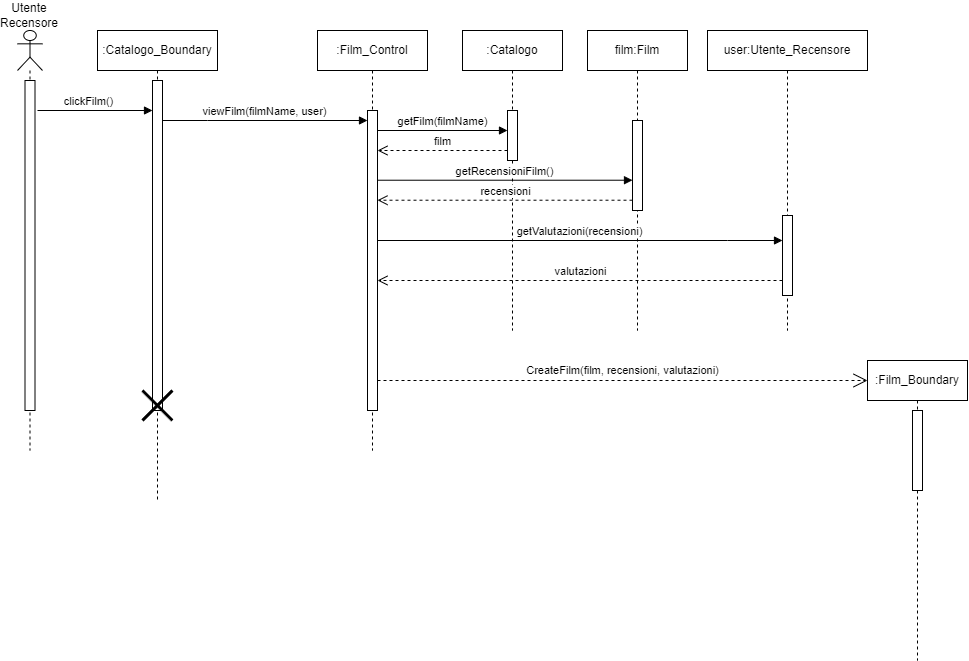

The diagram above was exported from draw.io. Its source (the exported page's mxGraphModel, read from the mxfile embedded in the PNG):
<mxGraphModel dx="1074" dy="522" grid="1" gridSize="10" guides="1" tooltips="1" connect="1" arrows="1" fold="1" page="1" pageScale="1" pageWidth="827" pageHeight="1169" math="0" shadow="0">
  <root>
    <mxCell id="0" />
    <mxCell id="1" parent="0" />
    <mxCell id="bGZ8eXu-XVwljQqfqv30-22" value="" style="shape=umlLifeline;perimeter=lifelinePerimeter;whiteSpace=wrap;html=1;container=1;dropTarget=0;collapsible=0;recursiveResize=0;outlineConnect=0;portConstraint=eastwest;newEdgeStyle={&quot;curved&quot;:0,&quot;rounded&quot;:0};participant=umlActor;" vertex="1" parent="1">
      <mxGeometry x="70" y="50" width="25" height="420" as="geometry" />
    </mxCell>
    <mxCell id="bGZ8eXu-XVwljQqfqv30-23" value="" style="html=1;points=[[0,0,0,0,5],[0,1,0,0,-5],[1,0,0,0,5],[1,1,0,0,-5]];perimeter=orthogonalPerimeter;outlineConnect=0;targetShapes=umlLifeline;portConstraint=eastwest;newEdgeStyle={&quot;curved&quot;:0,&quot;rounded&quot;:0};" vertex="1" parent="bGZ8eXu-XVwljQqfqv30-22">
      <mxGeometry x="7.5" y="50" width="10" height="330" as="geometry" />
    </mxCell>
    <mxCell id="bGZ8eXu-XVwljQqfqv30-24" value="film:Film" style="shape=umlLifeline;perimeter=lifelinePerimeter;whiteSpace=wrap;html=1;container=1;dropTarget=0;collapsible=0;recursiveResize=0;outlineConnect=0;portConstraint=eastwest;newEdgeStyle={&quot;curved&quot;:0,&quot;rounded&quot;:0};" vertex="1" parent="1">
      <mxGeometry x="640" y="50" width="100" height="300" as="geometry" />
    </mxCell>
    <mxCell id="bGZ8eXu-XVwljQqfqv30-25" value="" style="html=1;points=[[0,0,0,0,5],[0,1,0,0,-5],[1,0,0,0,5],[1,1,0,0,-5]];perimeter=orthogonalPerimeter;outlineConnect=0;targetShapes=umlLifeline;portConstraint=eastwest;newEdgeStyle={&quot;curved&quot;:0,&quot;rounded&quot;:0};" vertex="1" parent="bGZ8eXu-XVwljQqfqv30-24">
      <mxGeometry x="45" y="90" width="10" height="90" as="geometry" />
    </mxCell>
    <mxCell id="bGZ8eXu-XVwljQqfqv30-26" value=":Film_Control" style="shape=umlLifeline;perimeter=lifelinePerimeter;whiteSpace=wrap;html=1;container=1;dropTarget=0;collapsible=0;recursiveResize=0;outlineConnect=0;portConstraint=eastwest;newEdgeStyle={&quot;curved&quot;:0,&quot;rounded&quot;:0};" vertex="1" parent="1">
      <mxGeometry x="370" y="50" width="110" height="420" as="geometry" />
    </mxCell>
    <mxCell id="bGZ8eXu-XVwljQqfqv30-27" value="" style="html=1;points=[[0,0,0,0,5],[0,1,0,0,-5],[1,0,0,0,5],[1,1,0,0,-5]];perimeter=orthogonalPerimeter;outlineConnect=0;targetShapes=umlLifeline;portConstraint=eastwest;newEdgeStyle={&quot;curved&quot;:0,&quot;rounded&quot;:0};" vertex="1" parent="bGZ8eXu-XVwljQqfqv30-26">
      <mxGeometry x="50" y="80" width="10" height="300" as="geometry" />
    </mxCell>
    <mxCell id="bGZ8eXu-XVwljQqfqv30-28" value=":Catalogo_Boundary" style="shape=umlLifeline;perimeter=lifelinePerimeter;whiteSpace=wrap;html=1;container=1;dropTarget=0;collapsible=0;recursiveResize=0;outlineConnect=0;portConstraint=eastwest;newEdgeStyle={&quot;curved&quot;:0,&quot;rounded&quot;:0};" vertex="1" parent="1">
      <mxGeometry x="150" y="50" width="120" height="470" as="geometry" />
    </mxCell>
    <mxCell id="bGZ8eXu-XVwljQqfqv30-29" value="" style="html=1;points=[[0,0,0,0,5],[0,1,0,0,-5],[1,0,0,0,5],[1,1,0,0,-5]];perimeter=orthogonalPerimeter;outlineConnect=0;targetShapes=umlLifeline;portConstraint=eastwest;newEdgeStyle={&quot;curved&quot;:0,&quot;rounded&quot;:0};" vertex="1" parent="bGZ8eXu-XVwljQqfqv30-28">
      <mxGeometry x="55" y="50" width="10" height="330" as="geometry" />
    </mxCell>
    <mxCell id="bGZ8eXu-XVwljQqfqv30-30" value="" style="shape=umlDestroy;whiteSpace=wrap;html=1;strokeWidth=3;targetShapes=umlLifeline;" vertex="1" parent="bGZ8eXu-XVwljQqfqv30-28">
      <mxGeometry x="45" y="360" width="30" height="30" as="geometry" />
    </mxCell>
    <mxCell id="bGZ8eXu-XVwljQqfqv30-31" value="clickFilm()" style="html=1;verticalAlign=bottom;endArrow=block;curved=0;rounded=0;" edge="1" parent="1" target="bGZ8eXu-XVwljQqfqv30-29">
      <mxGeometry x="-0.1304" width="80" relative="1" as="geometry">
        <mxPoint x="90" y="130" as="sourcePoint" />
        <mxPoint x="170" y="130" as="targetPoint" />
        <mxPoint as="offset" />
      </mxGeometry>
    </mxCell>
    <mxCell id="bGZ8eXu-XVwljQqfqv30-32" value="viewFilm(filmName, user)" style="html=1;verticalAlign=bottom;endArrow=block;curved=0;rounded=0;" edge="1" parent="1" source="bGZ8eXu-XVwljQqfqv30-29" target="bGZ8eXu-XVwljQqfqv30-27">
      <mxGeometry width="80" relative="1" as="geometry">
        <mxPoint x="240" y="140" as="sourcePoint" />
        <mxPoint x="310" y="130" as="targetPoint" />
        <Array as="points">
          <mxPoint x="260" y="140" />
        </Array>
      </mxGeometry>
    </mxCell>
    <mxCell id="bGZ8eXu-XVwljQqfqv30-33" value=":Catalogo" style="shape=umlLifeline;perimeter=lifelinePerimeter;whiteSpace=wrap;html=1;container=1;dropTarget=0;collapsible=0;recursiveResize=0;outlineConnect=0;portConstraint=eastwest;newEdgeStyle={&quot;curved&quot;:0,&quot;rounded&quot;:0};" vertex="1" parent="1">
      <mxGeometry x="515" y="50" width="100" height="300" as="geometry" />
    </mxCell>
    <mxCell id="bGZ8eXu-XVwljQqfqv30-34" value="" style="html=1;points=[[0,0,0,0,5],[0,1,0,0,-5],[1,0,0,0,5],[1,1,0,0,-5]];perimeter=orthogonalPerimeter;outlineConnect=0;targetShapes=umlLifeline;portConstraint=eastwest;newEdgeStyle={&quot;curved&quot;:0,&quot;rounded&quot;:0};" vertex="1" parent="bGZ8eXu-XVwljQqfqv30-33">
      <mxGeometry x="45" y="80" width="10" height="50" as="geometry" />
    </mxCell>
    <mxCell id="bGZ8eXu-XVwljQqfqv30-35" value="getFilm(filmName)" style="html=1;verticalAlign=bottom;endArrow=block;curved=0;rounded=0;" edge="1" parent="1" target="bGZ8eXu-XVwljQqfqv30-34">
      <mxGeometry width="80" relative="1" as="geometry">
        <mxPoint x="430" y="150" as="sourcePoint" />
        <mxPoint x="555" y="150" as="targetPoint" />
      </mxGeometry>
    </mxCell>
    <mxCell id="bGZ8eXu-XVwljQqfqv30-36" value="film" style="html=1;verticalAlign=bottom;endArrow=open;dashed=1;endSize=8;curved=0;rounded=0;" edge="1" parent="1" source="bGZ8eXu-XVwljQqfqv30-34">
      <mxGeometry relative="1" as="geometry">
        <mxPoint x="575" y="170" as="sourcePoint" />
        <mxPoint x="430" y="170" as="targetPoint" />
      </mxGeometry>
    </mxCell>
    <mxCell id="bGZ8eXu-XVwljQqfqv30-37" value="getRecensioniFilm()" style="html=1;verticalAlign=bottom;endArrow=block;curved=0;rounded=0;" edge="1" parent="1" target="bGZ8eXu-XVwljQqfqv30-25">
      <mxGeometry width="80" relative="1" as="geometry">
        <mxPoint x="430" y="199.72" as="sourcePoint" />
        <mxPoint x="575" y="199.72" as="targetPoint" />
      </mxGeometry>
    </mxCell>
    <mxCell id="bGZ8eXu-XVwljQqfqv30-38" value="recensioni" style="html=1;verticalAlign=bottom;endArrow=open;dashed=1;endSize=8;curved=0;rounded=0;" edge="1" parent="1">
      <mxGeometry relative="1" as="geometry">
        <mxPoint x="685.0000000000002" y="219.72" as="sourcePoint" />
        <mxPoint x="430" y="219.72" as="targetPoint" />
      </mxGeometry>
    </mxCell>
    <mxCell id="bGZ8eXu-XVwljQqfqv30-39" value=":Film_Boundary" style="shape=umlLifeline;perimeter=lifelinePerimeter;whiteSpace=wrap;html=1;container=1;dropTarget=0;collapsible=0;recursiveResize=0;outlineConnect=0;portConstraint=eastwest;newEdgeStyle={&quot;curved&quot;:0,&quot;rounded&quot;:0};" vertex="1" parent="1">
      <mxGeometry x="920" y="380" width="100" height="300" as="geometry" />
    </mxCell>
    <mxCell id="bGZ8eXu-XVwljQqfqv30-40" value="" style="html=1;points=[[0,0,0,0,5],[0,1,0,0,-5],[1,0,0,0,5],[1,1,0,0,-5]];perimeter=orthogonalPerimeter;outlineConnect=0;targetShapes=umlLifeline;portConstraint=eastwest;newEdgeStyle={&quot;curved&quot;:0,&quot;rounded&quot;:0};" vertex="1" parent="bGZ8eXu-XVwljQqfqv30-39">
      <mxGeometry x="45" y="50" width="10" height="80" as="geometry" />
    </mxCell>
    <mxCell id="bGZ8eXu-XVwljQqfqv30-41" value="CreateFilm(film, recensioni, valutazioni)" style="endArrow=open;endSize=12;dashed=1;html=1;rounded=0;" edge="1" parent="1" source="bGZ8eXu-XVwljQqfqv30-27">
      <mxGeometry y="10" width="160" relative="1" as="geometry">
        <mxPoint x="440" y="400" as="sourcePoint" />
        <mxPoint x="920" y="400" as="targetPoint" />
        <mxPoint as="offset" />
      </mxGeometry>
    </mxCell>
    <mxCell id="bGZ8eXu-XVwljQqfqv30-42" value="Utente&lt;br&gt;Recensore" style="text;html=1;align=center;verticalAlign=middle;whiteSpace=wrap;rounded=0;" vertex="1" parent="1">
      <mxGeometry x="52.5" y="20" width="60" height="30" as="geometry" />
    </mxCell>
    <mxCell id="bGZ8eXu-XVwljQqfqv30-44" value="user:Utente_Recensore" style="shape=umlLifeline;perimeter=lifelinePerimeter;whiteSpace=wrap;html=1;container=1;dropTarget=0;collapsible=0;recursiveResize=0;outlineConnect=0;portConstraint=eastwest;newEdgeStyle={&quot;curved&quot;:0,&quot;rounded&quot;:0};" vertex="1" parent="1">
      <mxGeometry x="760" y="50" width="160" height="300" as="geometry" />
    </mxCell>
    <mxCell id="bGZ8eXu-XVwljQqfqv30-45" value="" style="html=1;points=[[0,0,0,0,5],[0,1,0,0,-5],[1,0,0,0,5],[1,1,0,0,-5]];perimeter=orthogonalPerimeter;outlineConnect=0;targetShapes=umlLifeline;portConstraint=eastwest;newEdgeStyle={&quot;curved&quot;:0,&quot;rounded&quot;:0};" vertex="1" parent="bGZ8eXu-XVwljQqfqv30-44">
      <mxGeometry x="75" y="185" width="10" height="80" as="geometry" />
    </mxCell>
    <mxCell id="bGZ8eXu-XVwljQqfqv30-46" value="getValutazioni(recensioni)" style="html=1;verticalAlign=bottom;endArrow=block;curved=0;rounded=0;" edge="1" parent="1" source="bGZ8eXu-XVwljQqfqv30-27" target="bGZ8eXu-XVwljQqfqv30-45">
      <mxGeometry width="80" relative="1" as="geometry">
        <mxPoint x="760" y="300" as="sourcePoint" />
        <mxPoint x="840" y="300" as="targetPoint" />
        <Array as="points">
          <mxPoint x="780" y="260" />
        </Array>
      </mxGeometry>
    </mxCell>
    <mxCell id="bGZ8eXu-XVwljQqfqv30-47" value="valutazioni" style="html=1;verticalAlign=bottom;endArrow=open;dashed=1;endSize=8;curved=0;rounded=0;" edge="1" parent="1">
      <mxGeometry relative="1" as="geometry">
        <mxPoint x="835" y="300" as="sourcePoint" />
        <mxPoint x="430" y="300" as="targetPoint" />
      </mxGeometry>
    </mxCell>
  </root>
</mxGraphModel>